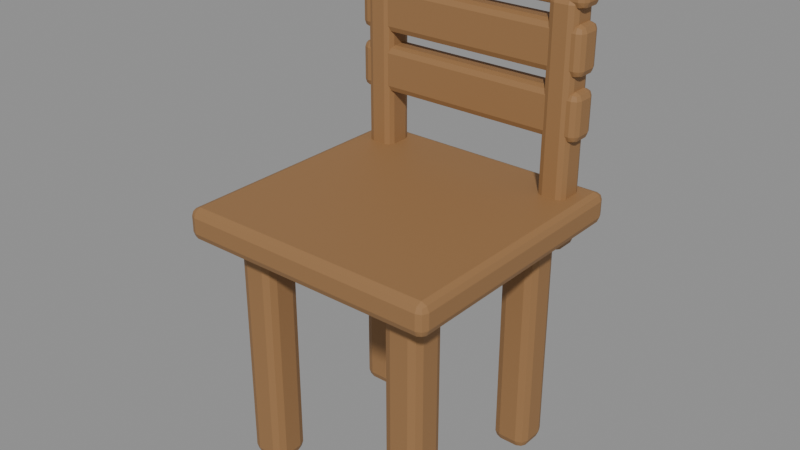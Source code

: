 # Source: better.blend  (saved by Blender 5.2.45; exported with 4.5.12 LTS)
import bpy
from mathutils import Matrix  # noqa: F401  (used for matrix-valued properties, if any)

bpy.ops.wm.read_factory_settings(use_empty=True)
scene = bpy.context.scene
scene.name = 'Scene'

# ---- materials (node trees are filled in below, after node groups)
mat_wood = bpy.data.materials.new('wood')
mat_wood.diffuse_color = (0.3095, 0.162, 0.06301, 1.0)

# ---- material node trees
mat_wood.use_nodes = True; mat_wood.node_tree.nodes.clear()
_N = mat_wood.node_tree.nodes; _L = mat_wood.node_tree.links
n0 = _N.new('ShaderNodeBsdfPrincipled'); n0.name = 'Principled BSDF'; n0.location = (-200, 100)
n0.inputs[0].default_value = (0.3095, 0.162, 0.06301, 1.0)
n0.inputs[2].default_value = 0.65
n0.inputs[10].default_value = 0.005
n1 = _N.new('ShaderNodeOutputMaterial'); n1.name = 'Material Output'; n1.location = (200, 100)
_L.new(n0.outputs[0], n1.inputs[0])
n1.is_active_output = True

# ---- meshes
me_cube = bpy.data.meshes.new('Cube')
me_cube.from_pydata([(-0.06, -0.06, -0.39), (-0.06, -0.06, 0.39), (-0.06, 0.06, -0.39), (-0.06, 0.06, 0.39), (0.06, -0.06, -0.39), (0.06, -0.06, 0.39), (0.06, 0.06, -0.39), (0.06, 0.06, 0.39)], [], [(0, 1, 3, 2), (2, 3, 7, 6), (6, 7, 5, 4), (4, 5, 1, 0), (2, 6, 4, 0), (7, 3, 1, 5)])
_uv = me_cube.uv_layers.new(name='UVMap')
_uv.uv.foreach_set('vector', [0.375, 0.0, 0.625, 0.0, 0.625, 0.25, 0.375, 0.25, 0.375, 0.25, 0.625, 0.25, 0.625, 0.5, 0.375, 0.5, 0.375, 0.5, 0.625, 0.5, 0.625, 0.75, 0.375, 0.75, 0.375, 0.75, 0.625, 0.75, 0.625, 1.0, 0.375, 1.0, 0.125, 0.5, 0.375, 0.5, 0.375, 0.75, 0.125, 0.75, 0.625, 0.5, 0.875, 0.5, 0.875, 0.75, 0.625, 0.75])
me_cube.materials.append(mat_wood)
me_cube.update()
me_cube_001 = bpy.data.meshes.new('Cube.001')
me_cube_001.from_pydata([(-0.06, -0.06, -0.39), (-0.06, -0.06, 0.39), (-0.06, 0.06, -0.39), (-0.06, 0.06, 0.39), (0.06, -0.06, -0.39), (0.06, -0.06, 0.39), (0.06, 0.06, -0.39), (0.06, 0.06, 0.39)], [], [(0, 1, 3, 2), (2, 3, 7, 6), (6, 7, 5, 4), (4, 5, 1, 0), (2, 6, 4, 0), (7, 3, 1, 5)])
_uv = me_cube_001.uv_layers.new(name='UVMap')
_uv.uv.foreach_set('vector', [0.375, 0.0, 0.625, 0.0, 0.625, 0.25, 0.375, 0.25, 0.375, 0.25, 0.625, 0.25, 0.625, 0.5, 0.375, 0.5, 0.375, 0.5, 0.625, 0.5, 0.625, 0.75, 0.375, 0.75, 0.375, 0.75, 0.625, 0.75, 0.625, 1.0, 0.375, 1.0, 0.125, 0.5, 0.375, 0.5, 0.375, 0.75, 0.125, 0.75, 0.625, 0.5, 0.875, 0.5, 0.875, 0.75, 0.625, 0.75])
me_cube_001.materials.append(mat_wood)
me_cube_001.update()
me_cube_002 = bpy.data.meshes.new('Cube.002')
me_cube_002.from_pydata([(-0.06, -0.06, -0.39), (-0.06, -0.06, 0.39), (-0.06, 0.06, -0.39), (-0.06, 0.06, 0.39), (0.06, -0.06, -0.39), (0.06, -0.06, 0.39), (0.06, 0.06, -0.39), (0.06, 0.06, 0.39)], [], [(0, 1, 3, 2), (2, 3, 7, 6), (6, 7, 5, 4), (4, 5, 1, 0), (2, 6, 4, 0), (7, 3, 1, 5)])
_uv = me_cube_002.uv_layers.new(name='UVMap')
_uv.uv.foreach_set('vector', [0.375, 0.0, 0.625, 0.0, 0.625, 0.25, 0.375, 0.25, 0.375, 0.25, 0.625, 0.25, 0.625, 0.5, 0.375, 0.5, 0.375, 0.5, 0.625, 0.5, 0.625, 0.75, 0.375, 0.75, 0.375, 0.75, 0.625, 0.75, 0.625, 1.0, 0.375, 1.0, 0.125, 0.5, 0.375, 0.5, 0.375, 0.75, 0.125, 0.75, 0.625, 0.5, 0.875, 0.5, 0.875, 0.75, 0.625, 0.75])
me_cube_002.materials.append(mat_wood)
me_cube_002.update()
me_cube_003 = bpy.data.meshes.new('Cube.003')
me_cube_003.from_pydata([(-0.06, -0.06, -0.39), (-0.06, -0.06, 0.39), (-0.06, 0.06, -0.39), (-0.06, 0.06, 0.39), (0.06, -0.06, -0.39), (0.06, -0.06, 0.39), (0.06, 0.06, -0.39), (0.06, 0.06, 0.39)], [], [(0, 1, 3, 2), (2, 3, 7, 6), (6, 7, 5, 4), (4, 5, 1, 0), (2, 6, 4, 0), (7, 3, 1, 5)])
_uv = me_cube_003.uv_layers.new(name='UVMap')
_uv.uv.foreach_set('vector', [0.375, 0.0, 0.625, 0.0, 0.625, 0.25, 0.375, 0.25, 0.375, 0.25, 0.625, 0.25, 0.625, 0.5, 0.375, 0.5, 0.375, 0.5, 0.625, 0.5, 0.625, 0.75, 0.375, 0.75, 0.375, 0.75, 0.625, 0.75, 0.625, 1.0, 0.375, 1.0, 0.125, 0.5, 0.375, 0.5, 0.375, 0.75, 0.125, 0.75, 0.625, 0.5, 0.875, 0.5, 0.875, 0.75, 0.625, 0.75])
me_cube_003.materials.append(mat_wood)
me_cube_003.update()
me_cube_004 = bpy.data.meshes.new('Cube.004')
me_cube_004.from_pydata([(-0.425, -0.425, -0.05), (-0.425, -0.425, 0.05), (-0.425, 0.425, -0.05), (-0.425, 0.425, 0.05), (0.425, -0.425, -0.05), (0.425, -0.425, 0.05), (0.425, 0.425, -0.05), (0.425, 0.425, 0.05)], [], [(0, 1, 3, 2), (2, 3, 7, 6), (6, 7, 5, 4), (4, 5, 1, 0), (2, 6, 4, 0), (7, 3, 1, 5)])
_uv = me_cube_004.uv_layers.new(name='UVMap')
_uv.uv.foreach_set('vector', [0.375, 0.0, 0.625, 0.0, 0.625, 0.25, 0.375, 0.25, 0.375, 0.25, 0.625, 0.25, 0.625, 0.5, 0.375, 0.5, 0.375, 0.5, 0.625, 0.5, 0.625, 0.75, 0.375, 0.75, 0.375, 0.75, 0.625, 0.75, 0.625, 1.0, 0.375, 1.0, 0.125, 0.5, 0.375, 0.5, 0.375, 0.75, 0.125, 0.75, 0.625, 0.5, 0.875, 0.5, 0.875, 0.75, 0.625, 0.75])
me_cube_004.materials.append(mat_wood)
me_cube_004.update()
me_cube_005 = bpy.data.meshes.new('Cube.005')
me_cube_005.from_pydata([(-0.045, -0.05, -0.38), (-0.045, -0.05, 0.38), (-0.045, 0.05, -0.38), (-0.045, 0.05, 0.38), (0.045, -0.05, -0.38), (0.045, -0.05, 0.38), (0.045, 0.05, -0.38), (0.045, 0.05, 0.38)], [], [(0, 1, 3, 2), (2, 3, 7, 6), (6, 7, 5, 4), (4, 5, 1, 0), (2, 6, 4, 0), (7, 3, 1, 5)])
_uv = me_cube_005.uv_layers.new(name='UVMap')
_uv.uv.foreach_set('vector', [0.375, 0.0, 0.625, 0.0, 0.625, 0.25, 0.375, 0.25, 0.375, 0.25, 0.625, 0.25, 0.625, 0.5, 0.375, 0.5, 0.375, 0.5, 0.625, 0.5, 0.625, 0.75, 0.375, 0.75, 0.375, 0.75, 0.625, 0.75, 0.625, 1.0, 0.375, 1.0, 0.125, 0.5, 0.375, 0.5, 0.375, 0.75, 0.125, 0.75, 0.625, 0.5, 0.875, 0.5, 0.875, 0.75, 0.625, 0.75])
me_cube_005.materials.append(mat_wood)
me_cube_005.update()
me_cube_006 = bpy.data.meshes.new('Cube.006')
me_cube_006.from_pydata([(-0.045, -0.05, -0.38), (-0.045, -0.05, 0.38), (-0.045, 0.05, -0.38), (-0.045, 0.05, 0.38), (0.045, -0.05, -0.38), (0.045, -0.05, 0.38), (0.045, 0.05, -0.38), (0.045, 0.05, 0.38)], [], [(0, 1, 3, 2), (2, 3, 7, 6), (6, 7, 5, 4), (4, 5, 1, 0), (2, 6, 4, 0), (7, 3, 1, 5)])
_uv = me_cube_006.uv_layers.new(name='UVMap')
_uv.uv.foreach_set('vector', [0.375, 0.0, 0.625, 0.0, 0.625, 0.25, 0.375, 0.25, 0.375, 0.25, 0.625, 0.25, 0.625, 0.5, 0.375, 0.5, 0.375, 0.5, 0.625, 0.5, 0.625, 0.75, 0.375, 0.75, 0.375, 0.75, 0.625, 0.75, 0.625, 1.0, 0.375, 1.0, 0.125, 0.5, 0.375, 0.5, 0.375, 0.75, 0.125, 0.75, 0.625, 0.5, 0.875, 0.5, 0.875, 0.75, 0.625, 0.75])
me_cube_006.materials.append(mat_wood)
me_cube_006.update()
me_cube_007 = bpy.data.meshes.new('Cube.007')
me_cube_007.from_pydata([(-0.39, -0.045, -0.075), (-0.39, -0.045, 0.075), (-0.39, 0.045, -0.075), (-0.39, 0.045, 0.075), (0.39, -0.045, -0.075), (0.39, -0.045, 0.075), (0.39, 0.045, -0.075), (0.39, 0.045, 0.075)], [], [(0, 1, 3, 2), (2, 3, 7, 6), (6, 7, 5, 4), (4, 5, 1, 0), (2, 6, 4, 0), (7, 3, 1, 5)])
_uv = me_cube_007.uv_layers.new(name='UVMap')
_uv.uv.foreach_set('vector', [0.375, 0.0, 0.625, 0.0, 0.625, 0.25, 0.375, 0.25, 0.375, 0.25, 0.625, 0.25, 0.625, 0.5, 0.375, 0.5, 0.375, 0.5, 0.625, 0.5, 0.625, 0.75, 0.375, 0.75, 0.375, 0.75, 0.625, 0.75, 0.625, 1.0, 0.375, 1.0, 0.125, 0.5, 0.375, 0.5, 0.375, 0.75, 0.125, 0.75, 0.625, 0.5, 0.875, 0.5, 0.875, 0.75, 0.625, 0.75])
me_cube_007.materials.append(mat_wood)
me_cube_007.update()
me_cube_008 = bpy.data.meshes.new('Cube.008')
me_cube_008.from_pydata([(-0.39, -0.045, -0.075), (-0.39, -0.045, 0.075), (-0.39, 0.045, -0.075), (-0.39, 0.045, 0.075), (0.39, -0.045, -0.075), (0.39, -0.045, 0.075), (0.39, 0.045, -0.075), (0.39, 0.045, 0.075)], [], [(0, 1, 3, 2), (2, 3, 7, 6), (6, 7, 5, 4), (4, 5, 1, 0), (2, 6, 4, 0), (7, 3, 1, 5)])
_uv = me_cube_008.uv_layers.new(name='UVMap')
_uv.uv.foreach_set('vector', [0.375, 0.0, 0.625, 0.0, 0.625, 0.25, 0.375, 0.25, 0.375, 0.25, 0.625, 0.25, 0.625, 0.5, 0.375, 0.5, 0.375, 0.5, 0.625, 0.5, 0.625, 0.75, 0.375, 0.75, 0.375, 0.75, 0.625, 0.75, 0.625, 1.0, 0.375, 1.0, 0.125, 0.5, 0.375, 0.5, 0.375, 0.75, 0.125, 0.75, 0.625, 0.5, 0.875, 0.5, 0.875, 0.75, 0.625, 0.75])
me_cube_008.materials.append(mat_wood)
me_cube_008.update()
me_cube_009 = bpy.data.meshes.new('Cube.009')
me_cube_009.from_pydata([(-0.39, -0.045, -0.075), (-0.39, -0.045, 0.075), (-0.39, 0.045, -0.075), (-0.39, 0.045, 0.075), (0.39, -0.045, -0.075), (0.39, -0.045, 0.075), (0.39, 0.045, -0.075), (0.39, 0.045, 0.075)], [], [(0, 1, 3, 2), (2, 3, 7, 6), (6, 7, 5, 4), (4, 5, 1, 0), (2, 6, 4, 0), (7, 3, 1, 5)])
_uv = me_cube_009.uv_layers.new(name='UVMap')
_uv.uv.foreach_set('vector', [0.375, 0.0, 0.625, 0.0, 0.625, 0.25, 0.375, 0.25, 0.375, 0.25, 0.625, 0.25, 0.625, 0.5, 0.375, 0.5, 0.375, 0.5, 0.625, 0.5, 0.625, 0.75, 0.375, 0.75, 0.375, 0.75, 0.625, 0.75, 0.625, 1.0, 0.375, 1.0, 0.125, 0.5, 0.375, 0.5, 0.375, 0.75, 0.125, 0.75, 0.625, 0.5, 0.875, 0.5, 0.875, 0.75, 0.625, 0.75])
me_cube_009.materials.append(mat_wood)
me_cube_009.update()

# ---- objects
ob_inventory_43 = bpy.data.objects.new('inventory_43', None)
ob_leg = bpy.data.objects.new('Leg', me_cube)
ob_leg_001 = bpy.data.objects.new('Leg.001', me_cube_001)
ob_leg_002 = bpy.data.objects.new('Leg.002', me_cube_002)
ob_leg_003 = bpy.data.objects.new('Leg.003', me_cube_003)
ob_seat = bpy.data.objects.new('Seat', me_cube_004)
ob_back_upright = bpy.data.objects.new('Back upright', me_cube_005)
ob_back_upright_001 = bpy.data.objects.new('Back upright.001', me_cube_006)
ob_back_slat = bpy.data.objects.new('Back slat', me_cube_007)
ob_back_slat_001 = bpy.data.objects.new('Back slat.001', me_cube_008)
ob_back_slat_002 = bpy.data.objects.new('Back slat.002', me_cube_009)

# ---- transforms, parenting, visibility, modifiers, constraints
ob_inventory_43.location = (0.0, 0.0, 0.0)
ob_inventory_43.scale = (1.25, 1.25, 1.25)
ob_leg.parent = ob_inventory_43
ob_leg.location = (0.13, -0.13, 0.39)
_m = ob_leg.modifiers.new('Soft manufactured edges', 'BEVEL')
_m.width = 0.03
_m.width_pct = 0.03
_m.segments = 2
ob_leg_001.parent = ob_inventory_43
ob_leg_001.location = (0.13, -0.67, 0.39)
_m = ob_leg_001.modifiers.new('Soft manufactured edges', 'BEVEL')
_m.width = 0.03
_m.width_pct = 0.03
_m.segments = 2
ob_leg_002.parent = ob_inventory_43
ob_leg_002.location = (0.67, -0.13, 0.39)
_m = ob_leg_002.modifiers.new('Soft manufactured edges', 'BEVEL')
_m.width = 0.03
_m.width_pct = 0.03
_m.segments = 2
ob_leg_003.parent = ob_inventory_43
ob_leg_003.location = (0.67, -0.67, 0.39)
_m = ob_leg_003.modifiers.new('Soft manufactured edges', 'BEVEL')
_m.width = 0.03
_m.width_pct = 0.03
_m.segments = 2
ob_seat.parent = ob_inventory_43
ob_seat.location = (0.4, -0.4, 0.82)
_m = ob_seat.modifiers.new('Soft manufactured edges', 'BEVEL')
_m.width = 0.025
_m.width_pct = 0.025
_m.segments = 2
ob_back_upright.parent = ob_inventory_43
ob_back_upright.location = (0.08, -0.07, 1.08)
_m = ob_back_upright.modifiers.new('Soft manufactured edges', 'BEVEL')
_m.width = 0.0225
_m.width_pct = 0.0225
_m.segments = 2
ob_back_upright_001.parent = ob_inventory_43
ob_back_upright_001.location = (0.72, -0.07, 1.08)
_m = ob_back_upright_001.modifiers.new('Soft manufactured edges', 'BEVEL')
_m.width = 0.0225
_m.width_pct = 0.0225
_m.segments = 2
ob_back_slat.parent = ob_inventory_43
ob_back_slat.location = (0.4, -0.07, 1.12)
_m = ob_back_slat.modifiers.new('Soft manufactured edges', 'BEVEL')
_m.width = 0.0225
_m.width_pct = 0.0225
_m.segments = 2
ob_back_slat_001.parent = ob_inventory_43
ob_back_slat_001.location = (0.4, -0.07, 1.31)
_m = ob_back_slat_001.modifiers.new('Soft manufactured edges', 'BEVEL')
_m.width = 0.0225
_m.width_pct = 0.0225
_m.segments = 2
ob_back_slat_002.parent = ob_inventory_43
ob_back_slat_002.location = (0.4, -0.07, 1.5)
_m = ob_back_slat_002.modifiers.new('Soft manufactured edges', 'BEVEL')
_m.width = 0.0225
_m.width_pct = 0.0225
_m.segments = 2

# ---- collection membership
scene.collection.objects.link(ob_inventory_43)
scene.collection.objects.link(ob_leg)
scene.collection.objects.link(ob_leg_001)
scene.collection.objects.link(ob_leg_002)
scene.collection.objects.link(ob_leg_003)
scene.collection.objects.link(ob_seat)
scene.collection.objects.link(ob_back_upright)
scene.collection.objects.link(ob_back_upright_001)
scene.collection.objects.link(ob_back_slat)
scene.collection.objects.link(ob_back_slat_001)
scene.collection.objects.link(ob_back_slat_002)

# ---- scene / render settings (as saved in the file)
scene.frame_start = 1; scene.frame_end = 250; scene.frame_set(1)
scene.render.engine = 'BLENDER_EEVEE_NEXT'
scene.render.bake_bias = 0.0
scene.render.bake_samples = 0
scene.render.compositor_device = 'GPU'
scene.eevee.use_volume_custom_range = False
scene.eevee.fast_gi_thickness_near = 0.1
scene.eevee.fast_gi_thickness_far = 0.0
scene.eevee.ray_tracing_options.screen_trace_thickness = 0.1
bpy.context.view_layer.update()

# ---- added for rendering (the .blend has no active camera and no usable light): camera, sun + grey world if the file has none
cam_auto = bpy.data.cameras.new('AutoCamera')
cam_auto.lens = 50.0
cam_auto.sensor_width = 36.0
cam_auto.clip_end = 1000.0
ob_auto_camera = bpy.data.objects.new('AutoCamera', cam_auto)
scene.collection.objects.link(ob_auto_camera)
ob_auto_camera.location = (2.79146, -3.24975, 2.81754)
ob_auto_camera.rotation_euler = (1.09748, -7.21219e-08, 0.694738)
scene.camera = ob_auto_camera
light_auto_sun = bpy.data.lights.new('AutoSun', 'SUN')
light_auto_sun.energy = 3.0
light_auto_sun.angle = 0.0523599
ob_auto_sun = bpy.data.objects.new('AutoSun', light_auto_sun)
scene.collection.objects.link(ob_auto_sun)
ob_auto_sun.rotation_euler = (0.872665, 0.174533, 0.523599)
if scene.world is None:
    world_auto = bpy.data.worlds.new('AutoWorld')
    world_auto.color = (0.3, 0.3, 0.3)
    scene.world = world_auto
bpy.context.view_layer.update()

